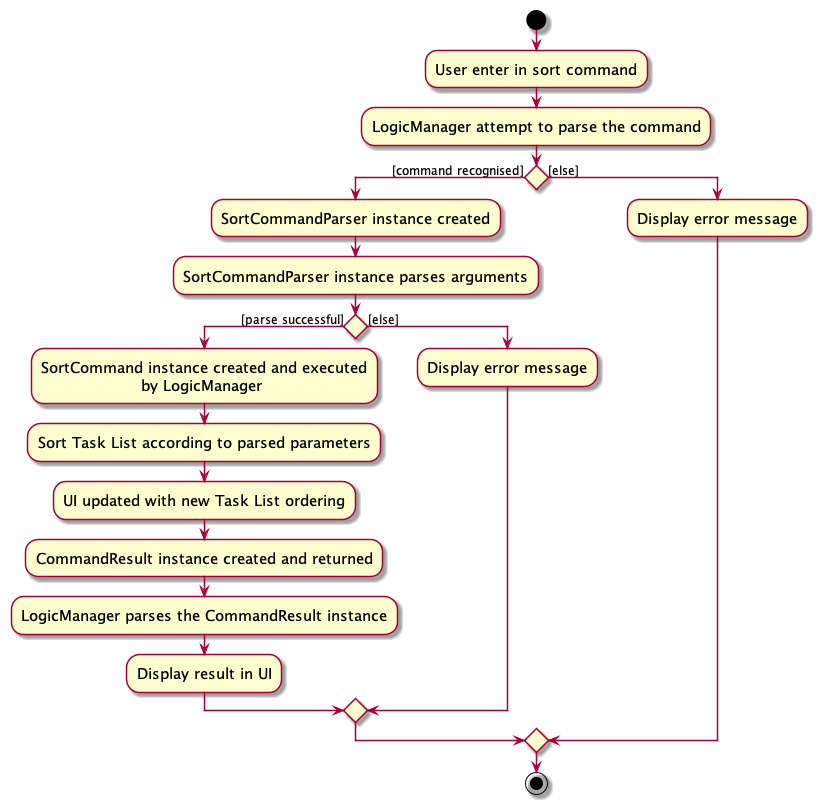

The diagram above was rendered by PlantUML. Its source (embedded in the PNG):
@startuml
skin rose
skinparam ActivityFontSize 15
skinparam ArrowFontSize 12

start
:User enter in sort command;
:LogicManager attempt to parse the command;

if () then ([command recognised])
    :SortCommandParser instance created;
    :SortCommandParser instance parses arguments;

    if () then ([parse successful])
        :SortCommand instance created and executed
                            by LogicManager;
        :Sort Task List according to parsed parameters;
        :UI updated with new Task List ordering;
        :CommandResult instance created and returned;
        :LogicManager parses the CommandResult instance;
        :Display result in UI;
    else ([else])
        :Display error message;
    endif
else ([else])
    :Display error message;
endif
stop
@enduml